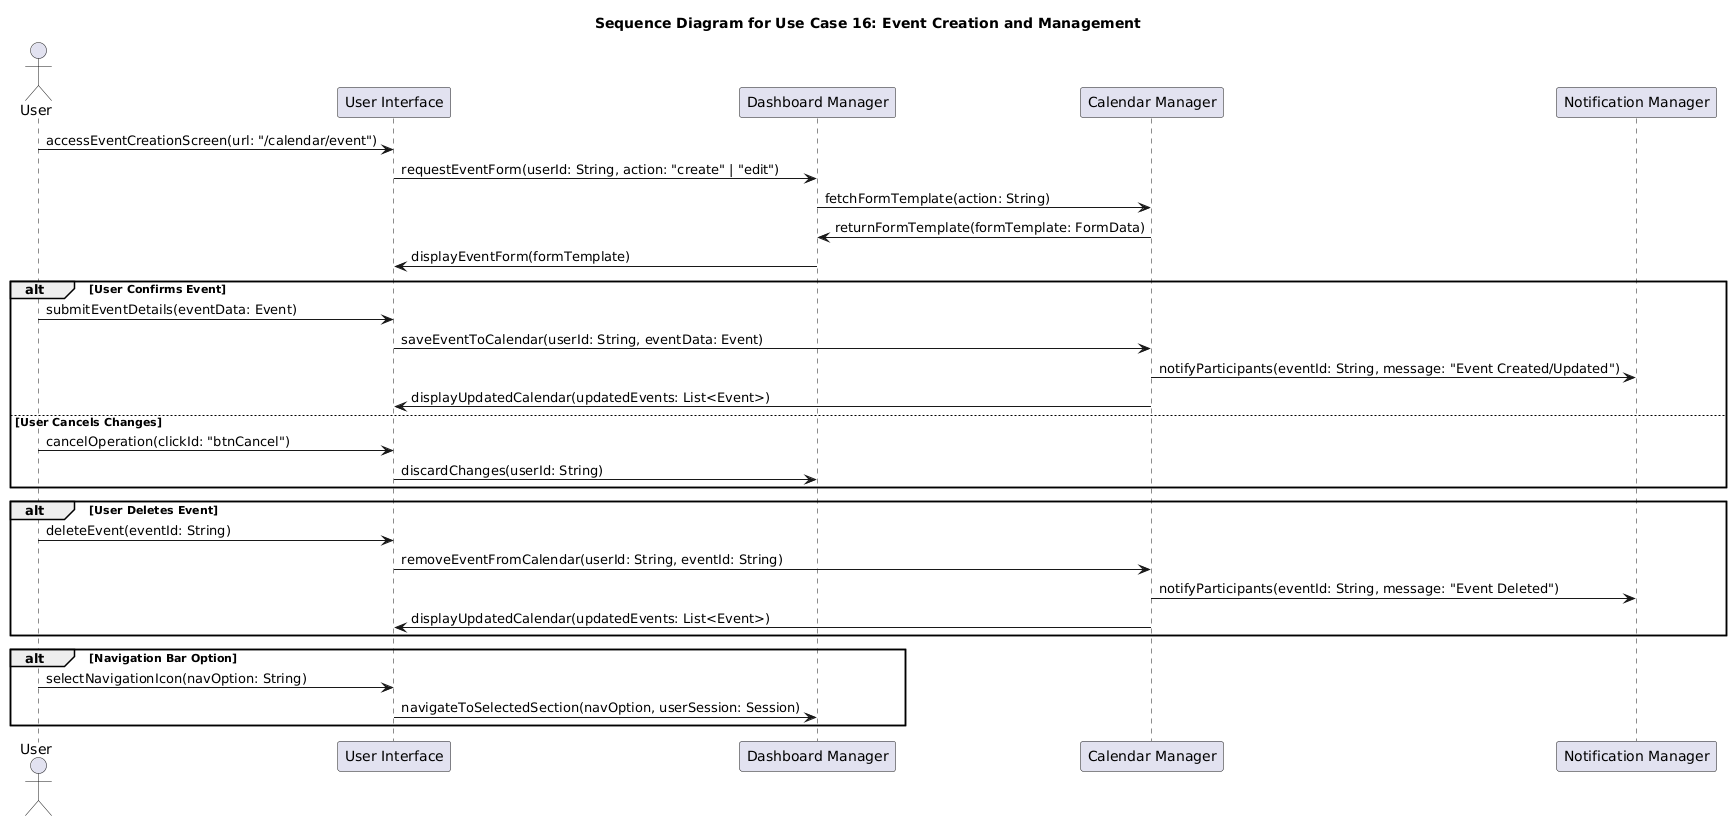

The diagram above was rendered by PlantUML. Its source (embedded in the PNG):
@startuml
title Sequence Diagram for Use Case 16: Event Creation and Management

actor User
participant "User Interface" as UI
participant "Dashboard Manager" as DashboardManager
participant "Calendar Manager" as CalendarManager
participant "Notification Manager" as NotificationManager

' --- Accesso alla schermata di creazione/gestione evento ---
User -> UI: accessEventCreationScreen(url: "/calendar/event")
UI -> DashboardManager: requestEventForm(userId: String, action: "create" | "edit")
DashboardManager -> CalendarManager: fetchFormTemplate(action: String)
CalendarManager -> DashboardManager: returnFormTemplate(formTemplate: FormData)
DashboardManager -> UI: displayEventForm(formTemplate)

' --- L'utente conferma la creazione o la modifica dell'evento ---
alt User Confirms Event
    User -> UI: submitEventDetails(eventData: Event)
    UI -> CalendarManager: saveEventToCalendar(userId: String, eventData: Event)
    CalendarManager -> NotificationManager: notifyParticipants(eventId: String, message: "Event Created/Updated")
    CalendarManager -> UI: displayUpdatedCalendar(updatedEvents: List<Event>)

' --- L'utente annulla le modifiche ---
else User Cancels Changes
    User -> UI: cancelOperation(clickId: "btnCancel")
    UI -> DashboardManager: discardChanges(userId: String)
end

' --- L'utente elimina un evento esistente ---
alt User Deletes Event
    User -> UI: deleteEvent(eventId: String)
    UI -> CalendarManager: removeEventFromCalendar(userId: String, eventId: String)
    CalendarManager -> NotificationManager: notifyParticipants(eventId: String, message: "Event Deleted")
    CalendarManager -> UI: displayUpdatedCalendar(updatedEvents: List<Event>)
end

' --- Opzioni di navigazione aggiuntive ---
alt Navigation Bar Option
    User -> UI: selectNavigationIcon(navOption: String)
    UI -> DashboardManager: navigateToSelectedSection(navOption, userSession: Session)
end
@enduml